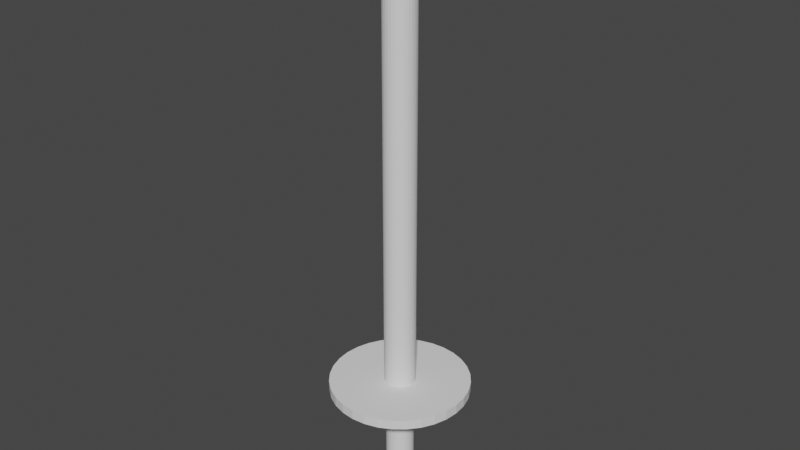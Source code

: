 # Source: laserblade.blend  (saved by Blender 2.80.75; exported with 4.5.12 LTS)
import bpy
from mathutils import Matrix  # noqa: F401  (used for matrix-valued properties, if any)

bpy.ops.wm.read_factory_settings(use_empty=True)
scene = bpy.context.scene
scene.name = 'Scene'

# ---- collections
col_collection = bpy.data.collections.new('Collection'); scene.collection.children.link(col_collection)

# ---- world
world_world = bpy.data.worlds.new('World'); scene.world = world_world
world_world.use_nodes = True; world_world.node_tree.nodes.clear()
_N = world_world.node_tree.nodes; _L = world_world.node_tree.links
n0 = _N.new('ShaderNodeOutputWorld'); n0.name = 'World Output'; n0.location = (300, 300)
n1 = _N.new('ShaderNodeBackground'); n1.name = 'Background'; n1.location = (10, 300)
n1.inputs[0].default_value = (0.05088, 0.05088, 0.05088, 1.0)
_L.new(n1.outputs[0], n0.inputs[0])
n0.is_active_output = True
world_world.color = (0.05088, 0.05088, 0.05088)
world_world.use_sun_shadow = False
world_world.sun_shadow_jitter_overblur = 0.0

# ---- meshes
me_cylinder_001 = bpy.data.meshes.new('Cylinder.001')
me_cylinder_001.from_pydata([(0.0, 1.0, -1.0), (0.0, 1.0, 1.0), (0.1951, 0.9808, -1.0), (0.1951, 0.9808, 1.0), (0.3827, 0.9239, -1.0), (0.3827, 0.9239, 1.0), (0.5556, 0.8315, -1.0), (0.5556, 0.8315, 1.0), (0.7071, 0.7071, -1.0), (0.7071, 0.7071, 1.0), (0.8315, 0.5556, -1.0), (0.8315, 0.5556, 1.0), (0.9239, 0.3827, -1.0), (0.9239, 0.3827, 1.0), (0.9808, 0.1951, -1.0), (0.9808, 0.1951, 1.0), (1.0, 7.55e-08, -1.0), (1.0, 7.55e-08, 1.0), (0.9808, -0.1951, -1.0), (0.9808, -0.1951, 1.0), (0.9239, -0.3827, -1.0), (0.9239, -0.3827, 1.0), (0.8315, -0.5556, -1.0), (0.8315, -0.5556, 1.0), (0.7071, -0.7071, -1.0), (0.7071, -0.7071, 1.0), (0.5556, -0.8315, -1.0), (0.5556, -0.8315, 1.0), (0.3827, -0.9239, -1.0), (0.3827, -0.9239, 1.0), (0.1951, -0.9808, -1.0), (0.1951, -0.9808, 1.0), (-3.258e-07, -1.0, -1.0), (-3.258e-07, -1.0, 1.0), (-0.1951, -0.9808, -1.0), (-0.1951, -0.9808, 1.0), (-0.3827, -0.9239, -1.0), (-0.3827, -0.9239, 1.0), (-0.5556, -0.8315, -1.0), (-0.5556, -0.8315, 1.0), (-0.7071, -0.7071, -1.0), (-0.7071, -0.7071, 1.0), (-0.8315, -0.5556, -1.0), (-0.8315, -0.5556, 1.0), (-0.9239, -0.3827, -1.0), (-0.9239, -0.3827, 1.0), (-0.9808, -0.1951, -1.0), (-0.9808, -0.1951, 1.0), (-1.0, 9.656e-07, -1.0), (-1.0, 9.656e-07, 1.0), (-0.9808, 0.1951, -1.0), (-0.9808, 0.1951, 1.0), (-0.9239, 0.3827, -1.0), (-0.9239, 0.3827, 1.0), (-0.8315, 0.5556, -1.0), (-0.8315, 0.5556, 1.0), (-0.7071, 0.7071, -1.0), (-0.7071, 0.7071, 1.0), (-0.5556, 0.8315, -1.0), (-0.5556, 0.8315, 1.0), (-0.3827, 0.9239, -1.0), (-0.3827, 0.9239, 1.0), (-0.1951, 0.9808, -1.0), (-0.1951, 0.9808, 1.0)], [], [(0, 1, 3, 2), (2, 3, 5, 4), (4, 5, 7, 6), (6, 7, 9, 8), (8, 9, 11, 10), (10, 11, 13, 12), (12, 13, 15, 14), (14, 15, 17, 16), (16, 17, 19, 18), (18, 19, 21, 20), (20, 21, 23, 22), (22, 23, 25, 24), (24, 25, 27, 26), (26, 27, 29, 28), (28, 29, 31, 30), (30, 31, 33, 32), (32, 33, 35, 34), (34, 35, 37, 36), (36, 37, 39, 38), (38, 39, 41, 40), (40, 41, 43, 42), (42, 43, 45, 44), (44, 45, 47, 46), (46, 47, 49, 48), (48, 49, 51, 50), (50, 51, 53, 52), (52, 53, 55, 54), (54, 55, 57, 56), (56, 57, 59, 58), (58, 59, 61, 60), (3, 1, 63, 61, 59, 57, 55, 53, 51, 49, 47, 45, 43, 41, 39, 37, 35, 33, 31, 29, 27, 25, 23, 21, 19, 17, 15, 13, 11, 9, 7, 5), (60, 61, 63, 62), (62, 63, 1, 0), (0, 2, 4, 6, 8, 10, 12, 14, 16, 18, 20, 22, 24, 26, 28, 30, 32, 34, 36, 38, 40, 42, 44, 46, 48, 50, 52, 54, 56, 58, 60, 62)])
_uv = me_cylinder_001.uv_layers.new(name='UVMap')
_uv.uv.foreach_set('vector', [1.0, 0.5, 1.0, 1.0, 0.9688, 1.0, 0.9688, 0.5, 0.9688, 0.5, 0.9688, 1.0, 0.9375, 1.0, 0.9375, 0.5, 0.9375, 0.5, 0.9375, 1.0, 0.9062, 1.0, 0.9062, 0.5, 0.9062, 0.5, 0.9062, 1.0, 0.875, 1.0, 0.875, 0.5, 0.875, 0.5, 0.875, 1.0, 0.8438, 1.0, 0.8438, 0.5, 0.8438, 0.5, 0.8438, 1.0, 0.8125, 1.0, 0.8125, 0.5, 0.8125, 0.5, 0.8125, 1.0, 0.7812, 1.0, 0.7812, 0.5, 0.7812, 0.5, 0.7812, 1.0, 0.75, 1.0, 0.75, 0.5, 0.75, 0.5, 0.75, 1.0, 0.7188, 1.0, 0.7188, 0.5, 0.7188, 0.5, 0.7188, 1.0, 0.6875, 1.0, 0.6875, 0.5, 0.6875, 0.5, 0.6875, 1.0, 0.6562, 1.0, 0.6562, 0.5, 0.6562, 0.5, 0.6562, 1.0, 0.625, 1.0, 0.625, 0.5, 0.625, 0.5, 0.625, 1.0, 0.5938, 1.0, 0.5938, 0.5, 0.5938, 0.5, 0.5938, 1.0, 0.5625, 1.0, 0.5625, 0.5, 0.5625, 0.5, 0.5625, 1.0, 0.5312, 1.0, 0.5312, 0.5, 0.5312, 0.5, 0.5312, 1.0, 0.5, 1.0, 0.5, 0.5, 0.5, 0.5, 0.5, 1.0, 0.4688, 1.0, 0.4688, 0.5, 0.4688, 0.5, 0.4688, 1.0, 0.4375, 1.0, 0.4375, 0.5, 0.4375, 0.5, 0.4375, 1.0, 0.4062, 1.0, 0.4062, 0.5, 0.4062, 0.5, 0.4062, 1.0, 0.375, 1.0, 0.375, 0.5, 0.375, 0.5, 0.375, 1.0, 0.3438, 1.0, 0.3438, 0.5, 0.3438, 0.5, 0.3438, 1.0, 0.3125, 1.0, 0.3125, 0.5, 0.3125, 0.5, 0.3125, 1.0, 0.2812, 1.0, 0.2812, 0.5, 0.2812, 0.5, 0.2812, 1.0, 0.25, 1.0, 0.25, 0.5, 0.25, 0.5, 0.25, 1.0, 0.2188, 1.0, 0.2188, 0.5, 0.2188, 0.5, 0.2188, 1.0, 0.1875, 1.0, 0.1875, 0.5, 0.1875, 0.5, 0.1875, 1.0, 0.1562, 1.0, 0.1562, 0.5, 0.1562, 0.5, 0.1562, 1.0, 0.125, 1.0, 0.125, 0.5, 0.125, 0.5, 0.125, 1.0, 0.09375, 1.0, 0.09375, 0.5, 0.09375, 0.5, 0.09375, 1.0, 0.0625, 1.0, 0.0625, 0.5, 0.2968, 0.4854, 0.25, 0.49, 0.2032, 0.4854, 0.1582, 0.4717, 0.1167, 0.4496, 0.08029, 0.4197, 0.05045, 0.3833, 0.02827, 0.3418, 0.01461, 0.2968, 0.01, 0.25, 0.01461, 0.2032, 0.02827, 0.1582, 0.05045, 0.1167, 0.08029, 0.08029, 0.1167, 0.05045, 0.1582, 0.02827, 0.2032, 0.01461, 0.25, 0.01, 0.2968, 0.01461, 0.3418, 0.02827, 0.3833, 0.05045, 0.4197, 0.08029, 0.4496, 0.1167, 0.4717, 0.1582, 0.4854, 0.2032, 0.49, 0.25, 0.4854, 0.2968, 0.4717, 0.3418, 0.4496, 0.3833, 0.4197, 0.4197, 0.3833, 0.4496, 0.3418, 0.4717, 0.0625, 0.5, 0.0625, 1.0, 0.03125, 1.0, 0.03125, 0.5, 0.03125, 0.5, 0.03125, 1.0, 0.0, 1.0, 0.0, 0.5, 0.75, 0.49, 0.7968, 0.4854, 0.8418, 0.4717, 0.8833, 0.4496, 0.9197, 0.4197, 0.9496, 0.3833, 0.9717, 0.3418, 0.9854, 0.2968, 0.99, 0.25, 0.9854, 0.2032, 0.9717, 0.1582, 0.9496, 0.1167, 0.9197, 0.08029, 0.8833, 0.05045, 0.8418, 0.02827, 0.7968, 0.01461, 0.75, 0.01, 0.7032, 0.01461, 0.6582, 0.02827, 0.6167, 0.05045, 0.5803, 0.08029, 0.5504, 0.1167, 0.5283, 0.1582, 0.5146, 0.2032, 0.51, 0.25, 0.5146, 0.2968, 0.5283, 0.3418, 0.5504, 0.3833, 0.5803, 0.4197, 0.6167, 0.4496, 0.6582, 0.4717, 0.7032, 0.4854])
me_cylinder_001.use_remesh_preserve_volume = False
me_cylinder_001.use_remesh_preserve_attributes = False
me_cylinder_001.use_mirror_vertex_groups = False
me_cylinder_001.update()
me_cylinder_002 = bpy.data.meshes.new('Cylinder.002')
me_cylinder_002.from_pydata([(6.426e-08, -0.2, 0.008376), (6.426e-08, -0.2, -1.768), (-0.03902, -0.1962, 0.008376), (-0.03902, -0.1962, -1.768), (-0.07654, -0.1848, 0.008376), (-0.07654, -0.1848, -1.768), (-0.1111, -0.1663, 0.008376), (-0.1111, -0.1663, -1.768), (-0.1414, -0.1414, 0.008376), (-0.1414, -0.1414, -1.768), (-0.1663, -0.1111, 0.008376), (-0.1663, -0.1111, -1.768), (-0.1848, -0.07654, 0.008376), (-0.1848, -0.07654, -1.768), (-0.1962, -0.03902, 0.008376), (-0.1962, -0.03902, -1.768), (-0.2, 3.671e-07, 0.008376), (-0.2, 3.671e-07, -1.768), (-0.1962, 0.03902, 0.008376), (-0.1962, 0.03902, -1.768), (-0.1848, 0.07654, 0.008376), (-0.1848, 0.07654, -1.768), (-0.1663, 0.1111, 0.008376), (-0.1663, 0.1111, -1.768), (-0.1414, 0.1414, 0.008376), (-0.1414, 0.1414, -1.768), (-0.1111, 0.1663, 0.008376), (-0.1111, 0.1663, -1.768), (-0.07654, 0.1848, 0.008376), (-0.07654, 0.1848, -1.768), (-0.03902, 0.1962, 0.008376), (-0.03902, 0.1962, -1.768), (1.294e-07, 0.2, 0.008376), (1.294e-07, 0.2, -1.768), (0.03902, 0.1962, 0.008376), (0.03902, 0.1962, -1.768), (0.07654, 0.1848, 0.008376), (0.07654, 0.1848, -1.768), (0.1111, 0.1663, 0.008376), (0.1111, 0.1663, -1.768), (0.1414, 0.1414, 0.008376), (0.1414, 0.1414, -1.768), (0.1663, 0.1111, 0.008376), (0.1663, 0.1111, -1.768), (0.1848, 0.07654, 0.008376), (0.1848, 0.07654, -1.768), (0.1962, 0.03902, 0.008376), (0.1962, 0.03902, -1.768), (0.2, 1.891e-07, 0.008376), (0.2, 1.891e-07, -1.768), (0.1962, -0.03902, 0.008376), (0.1962, -0.03902, -1.768), (0.1848, -0.07654, 0.008376), (0.1848, -0.07654, -1.768), (0.1663, -0.1111, 0.008376), (0.1663, -0.1111, -1.768), (0.1414, -0.1414, 0.008376), (0.1414, -0.1414, -1.768), (0.1111, -0.1663, 0.008376), (0.1111, -0.1663, -1.768), (0.07654, -0.1848, 0.008376), (0.07654, -0.1848, -1.768), (0.03902, -0.1962, 0.008376), (0.03902, -0.1962, -1.768)], [], [(0, 1, 3, 2), (2, 3, 5, 4), (4, 5, 7, 6), (6, 7, 9, 8), (8, 9, 11, 10), (10, 11, 13, 12), (12, 13, 15, 14), (14, 15, 17, 16), (16, 17, 19, 18), (18, 19, 21, 20), (20, 21, 23, 22), (22, 23, 25, 24), (24, 25, 27, 26), (26, 27, 29, 28), (28, 29, 31, 30), (30, 31, 33, 32), (32, 33, 35, 34), (34, 35, 37, 36), (36, 37, 39, 38), (38, 39, 41, 40), (40, 41, 43, 42), (42, 43, 45, 44), (44, 45, 47, 46), (46, 47, 49, 48), (48, 49, 51, 50), (50, 51, 53, 52), (52, 53, 55, 54), (54, 55, 57, 56), (56, 57, 59, 58), (58, 59, 61, 60), (3, 1, 63, 61, 59, 57, 55, 53, 51, 49, 47, 45, 43, 41, 39, 37, 35, 33, 31, 29, 27, 25, 23, 21, 19, 17, 15, 13, 11, 9, 7, 5), (60, 61, 63, 62), (62, 63, 1, 0), (0, 2, 4, 6, 8, 10, 12, 14, 16, 18, 20, 22, 24, 26, 28, 30, 32, 34, 36, 38, 40, 42, 44, 46, 48, 50, 52, 54, 56, 58, 60, 62)])
_uv = me_cylinder_002.uv_layers.new(name='UVMap')
_uv.uv.foreach_set('vector', [1.0, 0.5, 1.0, 1.0, 0.9688, 1.0, 0.9688, 0.5, 0.9688, 0.5, 0.9688, 1.0, 0.9375, 1.0, 0.9375, 0.5, 0.9375, 0.5, 0.9375, 1.0, 0.9062, 1.0, 0.9062, 0.5, 0.9062, 0.5, 0.9062, 1.0, 0.875, 1.0, 0.875, 0.5, 0.875, 0.5, 0.875, 1.0, 0.8438, 1.0, 0.8438, 0.5, 0.8438, 0.5, 0.8438, 1.0, 0.8125, 1.0, 0.8125, 0.5, 0.8125, 0.5, 0.8125, 1.0, 0.7812, 1.0, 0.7812, 0.5, 0.7812, 0.5, 0.7812, 1.0, 0.75, 1.0, 0.75, 0.5, 0.75, 0.5, 0.75, 1.0, 0.7188, 1.0, 0.7188, 0.5, 0.7188, 0.5, 0.7188, 1.0, 0.6875, 1.0, 0.6875, 0.5, 0.6875, 0.5, 0.6875, 1.0, 0.6562, 1.0, 0.6562, 0.5, 0.6562, 0.5, 0.6562, 1.0, 0.625, 1.0, 0.625, 0.5, 0.625, 0.5, 0.625, 1.0, 0.5938, 1.0, 0.5938, 0.5, 0.5938, 0.5, 0.5938, 1.0, 0.5625, 1.0, 0.5625, 0.5, 0.5625, 0.5, 0.5625, 1.0, 0.5312, 1.0, 0.5312, 0.5, 0.5312, 0.5, 0.5312, 1.0, 0.5, 1.0, 0.5, 0.5, 0.5, 0.5, 0.5, 1.0, 0.4688, 1.0, 0.4688, 0.5, 0.4688, 0.5, 0.4688, 1.0, 0.4375, 1.0, 0.4375, 0.5, 0.4375, 0.5, 0.4375, 1.0, 0.4062, 1.0, 0.4062, 0.5, 0.4062, 0.5, 0.4062, 1.0, 0.375, 1.0, 0.375, 0.5, 0.375, 0.5, 0.375, 1.0, 0.3438, 1.0, 0.3438, 0.5, 0.3438, 0.5, 0.3438, 1.0, 0.3125, 1.0, 0.3125, 0.5, 0.3125, 0.5, 0.3125, 1.0, 0.2812, 1.0, 0.2812, 0.5, 0.2812, 0.5, 0.2812, 1.0, 0.25, 1.0, 0.25, 0.5, 0.25, 0.5, 0.25, 1.0, 0.2188, 1.0, 0.2188, 0.5, 0.2188, 0.5, 0.2188, 1.0, 0.1875, 1.0, 0.1875, 0.5, 0.1875, 0.5, 0.1875, 1.0, 0.1562, 1.0, 0.1562, 0.5, 0.1562, 0.5, 0.1562, 1.0, 0.125, 1.0, 0.125, 0.5, 0.125, 0.5, 0.125, 1.0, 0.09375, 1.0, 0.09375, 0.5, 0.09375, 0.5, 0.09375, 1.0, 0.0625, 1.0, 0.0625, 0.5, 0.2968, 0.4854, 0.25, 0.49, 0.2032, 0.4854, 0.1582, 0.4717, 0.1167, 0.4496, 0.08029, 0.4197, 0.05045, 0.3833, 0.02827, 0.3418, 0.01461, 0.2968, 0.01, 0.25, 0.01461, 0.2032, 0.02827, 0.1582, 0.05045, 0.1167, 0.08029, 0.08029, 0.1167, 0.05045, 0.1582, 0.02827, 0.2032, 0.01461, 0.25, 0.01, 0.2968, 0.01461, 0.3418, 0.02827, 0.3833, 0.05045, 0.4197, 0.08029, 0.4496, 0.1167, 0.4717, 0.1582, 0.4854, 0.2032, 0.49, 0.25, 0.4854, 0.2968, 0.4717, 0.3418, 0.4496, 0.3833, 0.4197, 0.4197, 0.3833, 0.4496, 0.3418, 0.4717, 0.0625, 0.5, 0.0625, 1.0, 0.03125, 1.0, 0.03125, 0.5, 0.03125, 0.5, 0.03125, 1.0, 0.0, 1.0, 0.0, 0.5, 0.75, 0.49, 0.7968, 0.4854, 0.8418, 0.4717, 0.8833, 0.4496, 0.9197, 0.4197, 0.9496, 0.3833, 0.9717, 0.3418, 0.9854, 0.2968, 0.99, 0.25, 0.9854, 0.2032, 0.9717, 0.1582, 0.9496, 0.1167, 0.9197, 0.08029, 0.8833, 0.05045, 0.8418, 0.02827, 0.7968, 0.01461, 0.75, 0.01, 0.7032, 0.01461, 0.6582, 0.02827, 0.6167, 0.05045, 0.5803, 0.08029, 0.5504, 0.1167, 0.5283, 0.1582, 0.5146, 0.2032, 0.51, 0.25, 0.5146, 0.2968, 0.5283, 0.3418, 0.5504, 0.3833, 0.5803, 0.4197, 0.6167, 0.4496, 0.6582, 0.4717, 0.7032, 0.4854])
me_cylinder_002.use_remesh_preserve_volume = False
me_cylinder_002.use_remesh_preserve_attributes = False
me_cylinder_002.use_mirror_vertex_groups = False
me_cylinder_002.update()
me_cylinder_003 = bpy.data.meshes.new('Cylinder.003')
me_cylinder_003.from_pydata([(5.757e-08, 0.2237, 0.04757), (5.757e-08, 0.2237, 6.746), (0.04364, 0.2194, 0.04757), (0.04364, 0.2194, 6.746), (0.08561, 0.2067, 0.04757), (0.08561, 0.2067, 6.746), (0.1243, 0.186, 0.04757), (0.1243, 0.186, 6.746), (0.1582, 0.1582, 0.04757), (0.1582, 0.1582, 6.746), (0.186, 0.1243, 0.04757), (0.186, 0.1243, 6.746), (0.2067, 0.08561, 0.04757), (0.2067, 0.08561, 6.746), (0.2194, 0.04364, 0.04757), (0.2194, 0.04364, 6.746), (0.2237, 2.567e-07, 0.04757), (0.2237, 2.567e-07, 6.746), (0.2194, -0.04364, 0.04757), (0.2194, -0.04364, 6.746), (0.2067, -0.08561, 0.04757), (0.2067, -0.08561, 6.746), (0.186, -0.1243, 0.04757), (0.186, -0.1243, 6.746), (0.1582, -0.1582, 0.04757), (0.1582, -0.1582, 6.746), (0.1243, -0.186, 0.04757), (0.1243, -0.186, 6.746), (0.08561, -0.2067, 0.04757), (0.08561, -0.2067, 6.746), (0.04364, -0.2194, 0.04757), (0.04364, -0.2194, 6.746), (-1.532e-08, -0.2237, 0.04757), (-1.532e-08, -0.2237, 6.746), (-0.04364, -0.2194, 0.04757), (-0.04364, -0.2194, 6.746), (-0.08561, -0.2067, 0.04757), (-0.08561, -0.2067, 6.746), (-0.1243, -0.186, 0.04757), (-0.1243, -0.186, 6.746), (-0.1582, -0.1582, 0.04757), (-0.1582, -0.1582, 6.746), (-0.186, -0.1243, 0.04757), (-0.186, -0.1243, 6.746), (-0.2067, -0.08561, 0.04757), (-0.2067, -0.08561, 6.746), (-0.2194, -0.04364, 0.04757), (-0.2194, -0.04364, 6.746), (-0.2237, 4.559e-07, 0.04757), (-0.2237, 4.559e-07, 6.746), (-0.2194, 0.04364, 0.04757), (-0.2194, 0.04364, 6.746), (-0.2067, 0.08561, 0.04757), (-0.2067, 0.08561, 6.746), (-0.186, 0.1243, 0.04757), (-0.186, 0.1243, 6.746), (-0.1582, 0.1582, 0.04757), (-0.1582, 0.1582, 6.746), (-0.1243, 0.186, 0.04757), (-0.1243, 0.186, 6.746), (-0.08561, 0.2067, 0.04757), (-0.08561, 0.2067, 6.746), (-0.04364, 0.2194, 0.04757), (-0.04364, 0.2194, 6.746)], [], [(0, 1, 3, 2), (2, 3, 5, 4), (4, 5, 7, 6), (6, 7, 9, 8), (8, 9, 11, 10), (10, 11, 13, 12), (12, 13, 15, 14), (14, 15, 17, 16), (16, 17, 19, 18), (18, 19, 21, 20), (20, 21, 23, 22), (22, 23, 25, 24), (24, 25, 27, 26), (26, 27, 29, 28), (28, 29, 31, 30), (30, 31, 33, 32), (32, 33, 35, 34), (34, 35, 37, 36), (36, 37, 39, 38), (38, 39, 41, 40), (40, 41, 43, 42), (42, 43, 45, 44), (44, 45, 47, 46), (46, 47, 49, 48), (48, 49, 51, 50), (50, 51, 53, 52), (52, 53, 55, 54), (54, 55, 57, 56), (56, 57, 59, 58), (58, 59, 61, 60), (3, 1, 63, 61, 59, 57, 55, 53, 51, 49, 47, 45, 43, 41, 39, 37, 35, 33, 31, 29, 27, 25, 23, 21, 19, 17, 15, 13, 11, 9, 7, 5), (60, 61, 63, 62), (62, 63, 1, 0), (0, 2, 4, 6, 8, 10, 12, 14, 16, 18, 20, 22, 24, 26, 28, 30, 32, 34, 36, 38, 40, 42, 44, 46, 48, 50, 52, 54, 56, 58, 60, 62)])
_uv = me_cylinder_003.uv_layers.new(name='UVMap')
_uv.uv.foreach_set('vector', [1.0, 0.5, 1.0, 1.0, 0.9688, 1.0, 0.9688, 0.5, 0.9688, 0.5, 0.9688, 1.0, 0.9375, 1.0, 0.9375, 0.5, 0.9375, 0.5, 0.9375, 1.0, 0.9062, 1.0, 0.9062, 0.5, 0.9062, 0.5, 0.9062, 1.0, 0.875, 1.0, 0.875, 0.5, 0.875, 0.5, 0.875, 1.0, 0.8438, 1.0, 0.8438, 0.5, 0.8438, 0.5, 0.8438, 1.0, 0.8125, 1.0, 0.8125, 0.5, 0.8125, 0.5, 0.8125, 1.0, 0.7812, 1.0, 0.7812, 0.5, 0.7812, 0.5, 0.7812, 1.0, 0.75, 1.0, 0.75, 0.5, 0.75, 0.5, 0.75, 1.0, 0.7188, 1.0, 0.7188, 0.5, 0.7188, 0.5, 0.7188, 1.0, 0.6875, 1.0, 0.6875, 0.5, 0.6875, 0.5, 0.6875, 1.0, 0.6562, 1.0, 0.6562, 0.5, 0.6562, 0.5, 0.6562, 1.0, 0.625, 1.0, 0.625, 0.5, 0.625, 0.5, 0.625, 1.0, 0.5938, 1.0, 0.5938, 0.5, 0.5938, 0.5, 0.5938, 1.0, 0.5625, 1.0, 0.5625, 0.5, 0.5625, 0.5, 0.5625, 1.0, 0.5312, 1.0, 0.5312, 0.5, 0.5312, 0.5, 0.5312, 1.0, 0.5, 1.0, 0.5, 0.5, 0.5, 0.5, 0.5, 1.0, 0.4688, 1.0, 0.4688, 0.5, 0.4688, 0.5, 0.4688, 1.0, 0.4375, 1.0, 0.4375, 0.5, 0.4375, 0.5, 0.4375, 1.0, 0.4062, 1.0, 0.4062, 0.5, 0.4062, 0.5, 0.4062, 1.0, 0.375, 1.0, 0.375, 0.5, 0.375, 0.5, 0.375, 1.0, 0.3438, 1.0, 0.3438, 0.5, 0.3438, 0.5, 0.3438, 1.0, 0.3125, 1.0, 0.3125, 0.5, 0.3125, 0.5, 0.3125, 1.0, 0.2812, 1.0, 0.2812, 0.5, 0.2812, 0.5, 0.2812, 1.0, 0.25, 1.0, 0.25, 0.5, 0.25, 0.5, 0.25, 1.0, 0.2188, 1.0, 0.2188, 0.5, 0.2188, 0.5, 0.2188, 1.0, 0.1875, 1.0, 0.1875, 0.5, 0.1875, 0.5, 0.1875, 1.0, 0.1562, 1.0, 0.1562, 0.5, 0.1562, 0.5, 0.1562, 1.0, 0.125, 1.0, 0.125, 0.5, 0.125, 0.5, 0.125, 1.0, 0.09375, 1.0, 0.09375, 0.5, 0.09375, 0.5, 0.09375, 1.0, 0.0625, 1.0, 0.0625, 0.5, 0.2968, 0.4854, 0.25, 0.49, 0.2032, 0.4854, 0.1582, 0.4717, 0.1167, 0.4496, 0.08029, 0.4197, 0.05045, 0.3833, 0.02827, 0.3418, 0.01461, 0.2968, 0.01, 0.25, 0.01461, 0.2032, 0.02827, 0.1582, 0.05045, 0.1167, 0.08029, 0.08029, 0.1167, 0.05045, 0.1582, 0.02827, 0.2032, 0.01461, 0.25, 0.01, 0.2968, 0.01461, 0.3418, 0.02827, 0.3833, 0.05045, 0.4197, 0.08029, 0.4496, 0.1167, 0.4717, 0.1582, 0.4854, 0.2032, 0.49, 0.25, 0.4854, 0.2968, 0.4717, 0.3418, 0.4496, 0.3833, 0.4197, 0.4197, 0.3833, 0.4496, 0.3418, 0.4717, 0.0625, 0.5, 0.0625, 1.0, 0.03125, 1.0, 0.03125, 0.5, 0.03125, 0.5, 0.03125, 1.0, 0.0, 1.0, 0.0, 0.5, 0.75, 0.49, 0.7968, 0.4854, 0.8418, 0.4717, 0.8833, 0.4496, 0.9197, 0.4197, 0.9496, 0.3833, 0.9717, 0.3418, 0.9854, 0.2968, 0.99, 0.25, 0.9854, 0.2032, 0.9717, 0.1582, 0.9496, 0.1167, 0.9197, 0.08029, 0.8833, 0.05045, 0.8418, 0.02827, 0.7968, 0.01461, 0.75, 0.01, 0.7032, 0.01461, 0.6582, 0.02827, 0.6167, 0.05045, 0.5803, 0.08029, 0.5504, 0.1167, 0.5283, 0.1582, 0.5146, 0.2032, 0.51, 0.25, 0.5146, 0.2968, 0.5283, 0.3418, 0.5504, 0.3833, 0.5803, 0.4197, 0.6167, 0.4496, 0.6582, 0.4717, 0.7032, 0.4854])
me_cylinder_003.use_remesh_preserve_volume = False
me_cylinder_003.use_remesh_preserve_attributes = False
me_cylinder_003.use_mirror_vertex_groups = False
me_cylinder_003.update()

# ---- objects
ob_cylinder = bpy.data.objects.new('Cylinder', me_cylinder_001)
ob_cylinder_001 = bpy.data.objects.new('Cylinder.001', me_cylinder_002)
ob_cylinder_002 = bpy.data.objects.new('Cylinder.002', me_cylinder_003)

# ---- transforms, parenting, visibility, modifiers, constraints
ob_cylinder.location = (0.0, 0.0, 0.0)
ob_cylinder.scale = (1.0, 1.0, 0.07)
ob_cylinder.lineart.crease_threshold = 0.0
ob_cylinder_001.location = (0.0, 0.0, 0.0)
ob_cylinder_001.lineart.crease_threshold = 0.0
ob_cylinder_002.location = (0.0, 0.0, 0.0)
ob_cylinder_002.lineart.crease_threshold = 0.0

# ---- collection membership
col_collection.objects.link(ob_cylinder)
col_collection.objects.link(ob_cylinder_001)
col_collection.objects.link(ob_cylinder_002)

# ---- scene / render settings (as saved in the file)
scene.frame_start = 1; scene.frame_end = 250; scene.frame_set(1)
scene.render.engine = 'BLENDER_EEVEE_NEXT'
scene.cycles.use_denoising = False
scene.cycles.samples = 128
scene.cycles.sampling_pattern = 'TABULATED_SOBOL'
scene.cycles.use_adaptive_sampling = False
scene.cycles.use_light_tree = False
scene.view_settings.view_transform = 'Filmic'
bpy.context.view_layer.update()

# ---- added for rendering (the .blend has no active camera and no usable light): camera, sun
cam_auto = bpy.data.cameras.new('AutoCamera')
cam_auto.lens = 50.0
cam_auto.sensor_width = 36.0
cam_auto.clip_end = 1000.0
ob_auto_camera = bpy.data.objects.new('AutoCamera', cam_auto)
scene.collection.objects.link(ob_auto_camera)
ob_auto_camera.location = (8.30061, -9.96074, 9.12924)
ob_auto_camera.rotation_euler = (1.09748, -7.21219e-08, 0.694738)
scene.camera = ob_auto_camera
light_auto_sun = bpy.data.lights.new('AutoSun', 'SUN')
light_auto_sun.energy = 3.0
light_auto_sun.angle = 0.0523599
ob_auto_sun = bpy.data.objects.new('AutoSun', light_auto_sun)
scene.collection.objects.link(ob_auto_sun)
ob_auto_sun.rotation_euler = (0.872665, 0.174533, 0.523599)
bpy.context.view_layer.update()
